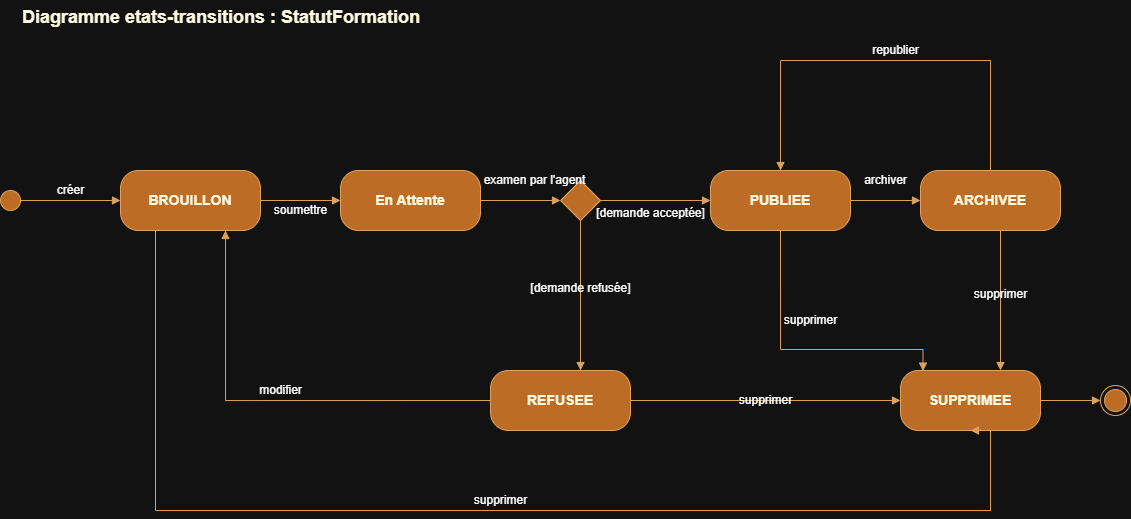

The diagram above was exported from draw.io. Its source (the exported page's mxGraphModel, read from the mxfile embedded in the PNG):
<mxGraphModel dx="1097" dy="659" grid="1" gridSize="10" guides="1" tooltips="1" connect="1" arrows="1" fold="1" page="1" pageScale="1" pageWidth="1169" pageHeight="827" math="0" shadow="0">
  <root>
    <mxCell id="0" />
    <mxCell id="1" parent="0" />
    <mxCell id="t" parent="1" style="text;html=1;fontSize=18;fontStyle=1;align=left;labelBackgroundColor=none;fontColor=#FEFAE0;" value="Diagramme etats-transitions : StatutFormation" vertex="1">
      <mxGeometry height="30" width="600" x="40" y="10" as="geometry" />
    </mxCell>
    <mxCell id="i" parent="1" style="ellipse;html=1;fillColor=#BC6C25;strokeColor=#DDA15E;labelBackgroundColor=none;fontColor=#FEFAE0;" value="" vertex="1">
      <mxGeometry height="20" width="20" x="20" y="200" as="geometry" />
    </mxCell>
    <mxCell id="B" parent="1" style="rounded=1;whiteSpace=wrap;html=1;arcSize=30;fillColor=#BC6C25;strokeColor=#DDA15E;fontSize=14;fontStyle=1;labelBackgroundColor=none;fontColor=#FEFAE0;" value="BROUILLON" vertex="1">
      <mxGeometry height="60" width="140" x="140" y="180" as="geometry" />
    </mxCell>
    <mxCell id="S" parent="1" style="rounded=1;whiteSpace=wrap;html=1;arcSize=30;fillColor=#BC6C25;strokeColor=#DDA15E;fontSize=14;fontStyle=1;labelBackgroundColor=none;fontColor=#FEFAE0;" value="En Attente" vertex="1">
      <mxGeometry height="60" width="140" x="360" y="180" as="geometry" />
    </mxCell>
    <mxCell id="D" parent="1" style="rhombus;html=1;fillColor=#BC6C25;strokeColor=#DDA15E;labelBackgroundColor=none;fontColor=#FEFAE0;" value="" vertex="1">
      <mxGeometry height="40" width="40" x="580" y="190" as="geometry" />
    </mxCell>
    <mxCell id="P" parent="1" style="rounded=1;whiteSpace=wrap;html=1;arcSize=30;fillColor=#BC6C25;strokeColor=#DDA15E;fontSize=14;fontStyle=1;labelBackgroundColor=none;fontColor=#FEFAE0;" value="PUBLIEE" vertex="1">
      <mxGeometry height="60" width="140" x="730" y="180" as="geometry" />
    </mxCell>
    <mxCell id="A" parent="1" style="rounded=1;whiteSpace=wrap;html=1;arcSize=30;fillColor=#BC6C25;strokeColor=#DDA15E;fontSize=14;fontStyle=1;labelBackgroundColor=none;fontColor=#FEFAE0;" value="ARCHIVEE" vertex="1">
      <mxGeometry height="60" width="140" x="940" y="180" as="geometry" />
    </mxCell>
    <mxCell id="R" parent="1" style="rounded=1;whiteSpace=wrap;html=1;arcSize=30;fillColor=#BC6C25;strokeColor=#DDA15E;fontSize=14;fontStyle=1;labelBackgroundColor=none;fontColor=#FEFAE0;" value="REFUSEE" vertex="1">
      <mxGeometry height="60" width="140" x="510" y="380" as="geometry" />
    </mxCell>
    <mxCell id="X" parent="1" style="rounded=1;whiteSpace=wrap;html=1;arcSize=30;fillColor=#BC6C25;strokeColor=#DDA15E;fontSize=14;fontStyle=1;labelBackgroundColor=none;fontColor=#FEFAE0;" value="SUPPRIMEE" vertex="1">
      <mxGeometry height="60" width="140" x="920" y="380" as="geometry" />
    </mxCell>
    <mxCell id="F" parent="1" style="shape=endState;html=1;fillColor=#BC6C25;strokeColor=#DDA15E;labelBackgroundColor=none;fontColor=#FEFAE0;" value="" vertex="1">
      <mxGeometry height="30" width="30" x="1120" y="395" as="geometry" />
    </mxCell>
    <mxCell id="e10" edge="1" parent="1" source="i" style="edgeStyle=orthogonalEdgeStyle;rounded=0;html=1;endArrow=block;endFill=1;labelBackgroundColor=none;fontSize=12;strokeColor=#DDA15E;fontColor=default;" target="B" value="créer">
      <mxGeometry relative="1" y="10" as="geometry">
        <mxPoint x="-1" as="offset" />
      </mxGeometry>
    </mxCell>
    <mxCell id="e11" edge="1" parent="1" source="B" style="rounded=0;html=1;endArrow=block;endFill=1;labelBackgroundColor=none;fontSize=12;strokeColor=#DDA15E;fontColor=default;" target="S" value="soumettre">
      <mxGeometry relative="1" y="-10" as="geometry">
        <mxPoint as="offset" />
      </mxGeometry>
    </mxCell>
    <mxCell id="e12" edge="1" parent="1" source="S" style="edgeStyle=orthogonalEdgeStyle;rounded=0;html=1;endArrow=block;endFill=1;labelBackgroundColor=none;fontSize=12;strokeColor=#DDA15E;fontColor=default;" target="D" value="examen par l'agent">
      <mxGeometry relative="1" x="0.3333" y="20" as="geometry">
        <mxPoint as="offset" />
      </mxGeometry>
    </mxCell>
    <mxCell id="e13" edge="1" parent="1" source="D" style="rounded=0;html=1;endArrow=block;endFill=1;labelBackgroundColor=none;fontSize=12;exitX=1;exitY=0.5;entryX=0;entryY=0.5;strokeColor=#DDA15E;fontColor=default;" target="P" value="[demande acceptée]&lt;div&gt;&lt;br/&gt;&lt;/div&gt;">
      <mxGeometry relative="1" x="-0.0909" y="-20" as="geometry">
        <mxPoint x="-1" as="offset" />
      </mxGeometry>
    </mxCell>
    <mxCell id="e14" edge="1" parent="1" source="D" style="rounded=0;html=1;endArrow=block;endFill=1;labelBackgroundColor=none;fontSize=12;exitX=0.5;exitY=1;strokeColor=#DDA15E;fontColor=default;" value="[demande refusée]&lt;div&gt;&lt;br/&gt;&lt;/div&gt;">
      <mxGeometry relative="1" as="geometry">
        <mxPoint x="600" y="380" as="targetPoint" />
      </mxGeometry>
    </mxCell>
    <mxCell id="e15" edge="1" parent="1" source="P" style="edgeStyle=orthogonalEdgeStyle;rounded=0;html=1;endArrow=block;endFill=1;labelBackgroundColor=none;fontSize=12;strokeColor=#DDA15E;fontColor=default;" target="A" value="archiver">
      <mxGeometry relative="1" y="20" as="geometry">
        <mxPoint as="offset" />
      </mxGeometry>
    </mxCell>
    <mxCell id="e16" edge="1" parent="1" source="R" style="edgeStyle=orthogonalEdgeStyle;rounded=0;html=1;endArrow=block;endFill=1;labelBackgroundColor=none;fontSize=12;exitX=0;exitY=0.5;entryX=0.75;entryY=1;strokeColor=#DDA15E;fontColor=default;" target="B" value="modifier">
      <mxGeometry relative="1" x="-0.0346" y="-10" as="geometry">
        <mxPoint x="-1" as="offset" />
      </mxGeometry>
    </mxCell>
    <mxCell id="e17" edge="1" parent="1" source="B" style="edgeStyle=orthogonalEdgeStyle;rounded=0;html=1;endArrow=block;endFill=1;labelBackgroundColor=none;fontSize=12;exitX=0.25;exitY=1;entryX=0.5;entryY=1;strokeColor=#DDA15E;fontColor=default;" target="X" value="supprimer">
      <mxGeometry relative="1" x="0.0297" y="10" as="geometry">
        <mxPoint as="offset" />
        <Array as="points">
          <mxPoint x="175" y="520" />
          <mxPoint x="1010" y="520" />
          <mxPoint x="1010" y="440" />
        </Array>
      </mxGeometry>
    </mxCell>
    <mxCell id="e18" edge="1" parent="1" source="R" style="rounded=0;html=1;endArrow=block;endFill=1;labelBackgroundColor=none;fontSize=12;exitX=1;exitY=0.5;entryX=0;entryY=0.5;strokeColor=#DDA15E;fontColor=default;" target="X" value="supprimer">
      <mxGeometry relative="1" as="geometry" />
    </mxCell>
    <mxCell id="wuRVF05r8kej_2Z7IHPE-2" connectable="0" parent="e18" style="edgeLabel;html=1;align=center;verticalAlign=middle;resizable=0;points=[];strokeColor=#DDA15E;fontColor=#FEFAE0;fillColor=#BC6C25;" value="" vertex="1">
      <mxGeometry relative="1" x="0.2487" y="1" as="geometry">
        <mxPoint as="offset" />
      </mxGeometry>
    </mxCell>
    <mxCell id="e19" edge="1" parent="1" style="rounded=0;html=1;endArrow=block;endFill=1;labelBackgroundColor=none;fontSize=12;strokeColor=#DDA15E;fontColor=default;" value="supprimer&lt;div&gt;&lt;br&gt;&lt;/div&gt;">
      <mxGeometry relative="1" as="geometry">
        <mxPoint x="1020" y="240" as="sourcePoint" />
        <mxPoint x="1020" y="380" as="targetPoint" />
      </mxGeometry>
    </mxCell>
    <mxCell id="e110" edge="1" parent="1" source="X" style="edgeStyle=orthogonalEdgeStyle;rounded=0;html=1;endArrow=block;endFill=1;labelBackgroundColor=none;fontSize=12;strokeColor=#DDA15E;fontColor=default;" target="F" value="">
      <mxGeometry relative="1" as="geometry" />
    </mxCell>
    <mxCell id="djoHUx7iO-zxxI0HpzEv-1" edge="1" parent="1" source="P" style="rounded=0;html=1;endArrow=block;endFill=1;labelBackgroundColor=none;fontSize=12;entryX=0.161;entryY=0.01;strokeColor=#DDA15E;fontColor=default;entryDx=0;entryDy=0;entryPerimeter=0;edgeStyle=orthogonalEdgeStyle;exitX=0.5;exitY=1;exitDx=0;exitDy=0;" target="X" value="supprimer&lt;br&gt;&lt;div&gt;&lt;br&gt;&lt;/div&gt;">
      <mxGeometry relative="1" x="-0.3175" y="30" as="geometry">
        <mxPoint as="offset" />
        <Array as="points">
          <mxPoint x="800" y="359" />
          <mxPoint x="942" y="359" />
        </Array>
        <mxPoint x="810.0526315789475" y="220" as="sourcePoint" />
        <mxPoint x="928.26" y="358.9200000000001" as="targetPoint" />
      </mxGeometry>
    </mxCell>
    <mxCell id="djoHUx7iO-zxxI0HpzEv-2" edge="1" parent="1" source="A" style="rounded=0;html=1;endArrow=block;endFill=1;labelBackgroundColor=none;fontSize=12;entryX=0.5;entryY=0;strokeColor=#DDA15E;fontColor=default;entryDx=0;entryDy=0;edgeStyle=orthogonalEdgeStyle;exitX=0.5;exitY=0;exitDx=0;exitDy=0;" target="P" value="&lt;div&gt;republier&lt;/div&gt;">
      <mxGeometry relative="1" x="-0.0435" y="-10" as="geometry">
        <mxPoint as="offset" />
        <Array as="points">
          <mxPoint x="1010" y="70" />
          <mxPoint x="800" y="70" />
        </Array>
        <mxPoint x="760.0526315789475" y="650" as="sourcePoint" />
        <mxPoint x="893" y="811" as="targetPoint" />
      </mxGeometry>
    </mxCell>
  </root>
</mxGraphModel>